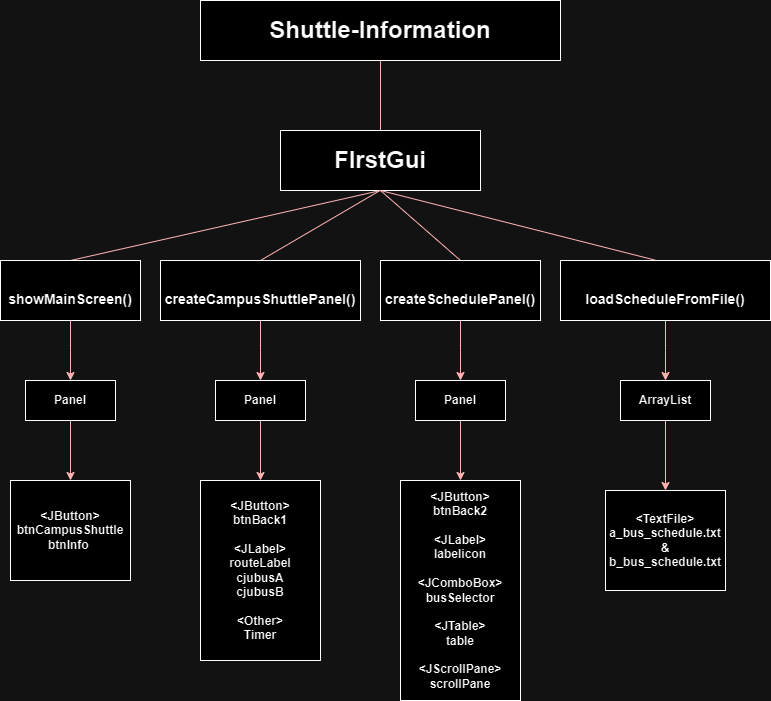

The diagram above was exported from draw.io. Its source (the exported page's mxGraphModel, read from the mxfile embedded in the PNG):
<mxGraphModel dx="1050" dy="522" grid="1" gridSize="10" guides="1" tooltips="1" connect="1" arrows="1" fold="1" page="1" pageScale="1" pageWidth="827" pageHeight="1169" math="0" shadow="0">
  <root>
    <mxCell id="0" />
    <mxCell id="1" parent="0" />
    <mxCell id="IoIn39CF8iFvdds3AVu0-2" value="&lt;b&gt;&lt;font style=&quot;font-size: 24px;&quot;&gt;Shuttle-Information&lt;/font&gt;&lt;/b&gt;" style="rounded=0;whiteSpace=wrap;html=1;" vertex="1" parent="1">
      <mxGeometry x="220" y="20" width="360" height="60" as="geometry" />
    </mxCell>
    <mxCell id="IoIn39CF8iFvdds3AVu0-3" value="" style="endArrow=none;html=1;rounded=0;fillColor=#e51400;strokeColor=#B20000;" edge="1" parent="1">
      <mxGeometry width="50" height="50" relative="1" as="geometry">
        <mxPoint x="400" y="160" as="sourcePoint" />
        <mxPoint x="400" y="80" as="targetPoint" />
      </mxGeometry>
    </mxCell>
    <mxCell id="IoIn39CF8iFvdds3AVu0-4" value="&lt;b&gt;&lt;font style=&quot;font-size: 24px;&quot;&gt;FIrstGui&lt;/font&gt;&lt;/b&gt;" style="rounded=0;whiteSpace=wrap;html=1;" vertex="1" parent="1">
      <mxGeometry x="300" y="150" width="200" height="60" as="geometry" />
    </mxCell>
    <mxCell id="IoIn39CF8iFvdds3AVu0-5" value="" style="endArrow=none;html=1;rounded=0;exitX=0.5;exitY=0;exitDx=0;exitDy=0;fillColor=#e51400;strokeColor=#B20000;" edge="1" parent="1" source="IoIn39CF8iFvdds3AVu0-12">
      <mxGeometry width="50" height="50" relative="1" as="geometry">
        <mxPoint x="320" y="280" as="sourcePoint" />
        <mxPoint x="399.5" y="210" as="targetPoint" />
      </mxGeometry>
    </mxCell>
    <mxCell id="IoIn39CF8iFvdds3AVu0-6" value="" style="endArrow=none;html=1;rounded=0;exitX=0.5;exitY=0;exitDx=0;exitDy=0;fillColor=#e51400;strokeColor=#B20000;" edge="1" parent="1" source="IoIn39CF8iFvdds3AVu0-10">
      <mxGeometry width="50" height="50" relative="1" as="geometry">
        <mxPoint x="160" y="280" as="sourcePoint" />
        <mxPoint x="400" y="210" as="targetPoint" />
      </mxGeometry>
    </mxCell>
    <mxCell id="IoIn39CF8iFvdds3AVu0-7" value="" style="endArrow=none;html=1;rounded=0;exitX=0.5;exitY=0;exitDx=0;exitDy=0;fillColor=#e51400;strokeColor=#B20000;" edge="1" parent="1" source="IoIn39CF8iFvdds3AVu0-14">
      <mxGeometry width="50" height="50" relative="1" as="geometry">
        <mxPoint x="480" y="280" as="sourcePoint" />
        <mxPoint x="400" y="210" as="targetPoint" />
      </mxGeometry>
    </mxCell>
    <mxCell id="IoIn39CF8iFvdds3AVu0-8" value="" style="endArrow=none;html=1;rounded=0;exitX=0.45;exitY=-0.007;exitDx=0;exitDy=0;exitPerimeter=0;fillColor=#e51400;strokeColor=#B20000;" edge="1" parent="1" source="IoIn39CF8iFvdds3AVu0-16">
      <mxGeometry width="50" height="50" relative="1" as="geometry">
        <mxPoint x="640" y="280" as="sourcePoint" />
        <mxPoint x="400" y="210" as="targetPoint" />
      </mxGeometry>
    </mxCell>
    <mxCell id="IoIn39CF8iFvdds3AVu0-9" style="edgeStyle=orthogonalEdgeStyle;rounded=0;orthogonalLoop=1;jettySize=auto;html=1;fillColor=#e51400;strokeColor=#B20000;" edge="1" parent="1" source="IoIn39CF8iFvdds3AVu0-10">
      <mxGeometry relative="1" as="geometry">
        <mxPoint x="90" y="400" as="targetPoint" />
      </mxGeometry>
    </mxCell>
    <mxCell id="IoIn39CF8iFvdds3AVu0-10" value="&lt;font style=&quot;font-size: 14px;&quot;&gt;&lt;br&gt;&lt;b&gt;showMainScreen()&lt;/b&gt;&lt;br&gt;&lt;/font&gt;" style="rounded=0;whiteSpace=wrap;html=1;" vertex="1" parent="1">
      <mxGeometry x="20" y="280" width="140" height="60" as="geometry" />
    </mxCell>
    <mxCell id="IoIn39CF8iFvdds3AVu0-11" style="edgeStyle=orthogonalEdgeStyle;rounded=0;orthogonalLoop=1;jettySize=auto;html=1;fillColor=#e51400;strokeColor=#B20000;" edge="1" parent="1" source="IoIn39CF8iFvdds3AVu0-12">
      <mxGeometry relative="1" as="geometry">
        <mxPoint x="280" y="400" as="targetPoint" />
      </mxGeometry>
    </mxCell>
    <mxCell id="IoIn39CF8iFvdds3AVu0-12" value="&lt;font style=&quot;font-size: 14px;&quot;&gt;&lt;b&gt;&lt;br&gt;createCampusShuttlePanel()&lt;/b&gt;&lt;br&gt;&lt;/font&gt;" style="rounded=0;whiteSpace=wrap;html=1;" vertex="1" parent="1">
      <mxGeometry x="180" y="280" width="200" height="60" as="geometry" />
    </mxCell>
    <mxCell id="IoIn39CF8iFvdds3AVu0-13" style="edgeStyle=orthogonalEdgeStyle;rounded=0;orthogonalLoop=1;jettySize=auto;html=1;fillColor=#e51400;strokeColor=#B20000;" edge="1" parent="1" source="IoIn39CF8iFvdds3AVu0-14">
      <mxGeometry relative="1" as="geometry">
        <mxPoint x="480" y="400" as="targetPoint" />
      </mxGeometry>
    </mxCell>
    <mxCell id="IoIn39CF8iFvdds3AVu0-14" value="&lt;b&gt;&lt;font style=&quot;font-size: 14px;&quot;&gt;&lt;br&gt;createSchedulePanel()&lt;/font&gt;&lt;br&gt;&lt;/b&gt;" style="rounded=0;whiteSpace=wrap;html=1;" vertex="1" parent="1">
      <mxGeometry x="400" y="280" width="160" height="60" as="geometry" />
    </mxCell>
    <mxCell id="IoIn39CF8iFvdds3AVu0-15" style="edgeStyle=orthogonalEdgeStyle;rounded=0;orthogonalLoop=1;jettySize=auto;html=1;fillColor=#e51400;strokeColor=#B20000;" edge="1" parent="1" source="IoIn39CF8iFvdds3AVu0-16">
      <mxGeometry relative="1" as="geometry">
        <mxPoint x="685" y="400" as="targetPoint" />
      </mxGeometry>
    </mxCell>
    <mxCell id="IoIn39CF8iFvdds3AVu0-16" value="&lt;font style=&quot;font-size: 14px;&quot;&gt;&lt;b&gt;&lt;br&gt;loadScheduleFromFile()&lt;br&gt;&lt;/b&gt;&lt;/font&gt;" style="rounded=0;whiteSpace=wrap;html=1;" vertex="1" parent="1">
      <mxGeometry x="580" y="280" width="210" height="60" as="geometry" />
    </mxCell>
    <mxCell id="IoIn39CF8iFvdds3AVu0-21" style="edgeStyle=orthogonalEdgeStyle;rounded=0;orthogonalLoop=1;jettySize=auto;html=1;exitX=0.5;exitY=1;exitDx=0;exitDy=0;entryX=0.5;entryY=0;entryDx=0;entryDy=0;fillColor=#e51400;strokeColor=#B20000;" edge="1" parent="1" source="IoIn39CF8iFvdds3AVu0-22" target="IoIn39CF8iFvdds3AVu0-29">
      <mxGeometry relative="1" as="geometry" />
    </mxCell>
    <mxCell id="IoIn39CF8iFvdds3AVu0-22" value="&lt;b&gt;Panel&lt;/b&gt;" style="rounded=0;whiteSpace=wrap;html=1;" vertex="1" parent="1">
      <mxGeometry x="45" y="400" width="90" height="40" as="geometry" />
    </mxCell>
    <mxCell id="IoIn39CF8iFvdds3AVu0-23" style="edgeStyle=orthogonalEdgeStyle;rounded=0;orthogonalLoop=1;jettySize=auto;html=1;exitX=0.5;exitY=1;exitDx=0;exitDy=0;entryX=0.5;entryY=0;entryDx=0;entryDy=0;fillColor=#e51400;strokeColor=#B20000;" edge="1" parent="1" source="IoIn39CF8iFvdds3AVu0-24" target="IoIn39CF8iFvdds3AVu0-31">
      <mxGeometry relative="1" as="geometry" />
    </mxCell>
    <mxCell id="IoIn39CF8iFvdds3AVu0-24" value="&lt;b&gt;Panel&lt;/b&gt;" style="rounded=0;whiteSpace=wrap;html=1;" vertex="1" parent="1">
      <mxGeometry x="235" y="400" width="90" height="40" as="geometry" />
    </mxCell>
    <mxCell id="IoIn39CF8iFvdds3AVu0-25" style="edgeStyle=orthogonalEdgeStyle;rounded=0;orthogonalLoop=1;jettySize=auto;html=1;exitX=0.5;exitY=1;exitDx=0;exitDy=0;entryX=0.5;entryY=0;entryDx=0;entryDy=0;fillColor=#e51400;strokeColor=#B20000;" edge="1" parent="1" source="IoIn39CF8iFvdds3AVu0-26" target="IoIn39CF8iFvdds3AVu0-30">
      <mxGeometry relative="1" as="geometry" />
    </mxCell>
    <mxCell id="IoIn39CF8iFvdds3AVu0-26" value="&lt;b&gt;Panel&lt;/b&gt;" style="rounded=0;whiteSpace=wrap;html=1;" vertex="1" parent="1">
      <mxGeometry x="435" y="400" width="90" height="40" as="geometry" />
    </mxCell>
    <mxCell id="IoIn39CF8iFvdds3AVu0-27" value="" style="edgeStyle=orthogonalEdgeStyle;rounded=0;orthogonalLoop=1;jettySize=auto;html=1;fillColor=#e51400;strokeColor=#B20000;" edge="1" parent="1" source="IoIn39CF8iFvdds3AVu0-28" target="IoIn39CF8iFvdds3AVu0-32">
      <mxGeometry relative="1" as="geometry" />
    </mxCell>
    <mxCell id="IoIn39CF8iFvdds3AVu0-28" value="&lt;b&gt;ArrayList&lt;/b&gt;" style="rounded=0;whiteSpace=wrap;html=1;" vertex="1" parent="1">
      <mxGeometry x="640" y="400" width="90" height="40" as="geometry" />
    </mxCell>
    <mxCell id="IoIn39CF8iFvdds3AVu0-29" value="&lt;div&gt;&lt;b style=&quot;background-color: initial;&quot;&gt;&amp;lt;JButton&amp;gt;&lt;/b&gt;&lt;/div&gt;&lt;div&gt;&lt;b style=&quot;background-color: initial;&quot;&gt;btnCampusShuttle&lt;/b&gt;&lt;/div&gt;&lt;div&gt;&lt;div&gt;&lt;b style=&quot;background-color: initial;&quot;&gt;btnInfo&amp;nbsp;&lt;/b&gt;&lt;/div&gt;&lt;/div&gt;" style="rounded=0;whiteSpace=wrap;html=1;" vertex="1" parent="1">
      <mxGeometry x="30" y="500" width="120" height="100" as="geometry" />
    </mxCell>
    <mxCell id="IoIn39CF8iFvdds3AVu0-30" value="&lt;div&gt;&lt;b style=&quot;background-color: initial;&quot;&gt;&amp;lt;JButton&amp;gt;&lt;/b&gt;&lt;/div&gt;&lt;b style=&quot;background-color: initial;&quot;&gt;btnBack2&lt;/b&gt;&lt;div&gt;&lt;b&gt;&lt;br&gt;&lt;/b&gt;&lt;/div&gt;&lt;div&gt;&lt;b&gt;&amp;lt;JLabel&amp;gt;&lt;/b&gt;&lt;div&gt;&lt;b&gt;labelicon&lt;/b&gt;&lt;/div&gt;&lt;/div&gt;&lt;div&gt;&lt;b&gt;&lt;br&gt;&lt;/b&gt;&lt;/div&gt;&lt;div&gt;&lt;b&gt;&amp;lt;JComboBox&amp;gt; busSelector&lt;/b&gt;&lt;/div&gt;&lt;div&gt;&lt;b&gt;&lt;br&gt;&lt;/b&gt;&lt;/div&gt;&lt;div&gt;&lt;div style=&quot;&quot;&gt;&lt;b&gt;&amp;lt;JTable&amp;gt;&lt;/b&gt;&lt;/div&gt;&lt;div style=&quot;&quot;&gt;&lt;b&gt;table&lt;/b&gt;&lt;/div&gt;&lt;div style=&quot;&quot;&gt;&lt;b&gt;&lt;br&gt;&lt;/b&gt;&lt;b style=&quot;background-color: initial;&quot;&gt;&amp;lt;JScrollPane&amp;gt; scrollPane&lt;/b&gt;&lt;/div&gt;&lt;/div&gt;" style="rounded=0;whiteSpace=wrap;html=1;" vertex="1" parent="1">
      <mxGeometry x="420" y="500" width="120" height="220" as="geometry" />
    </mxCell>
    <mxCell id="IoIn39CF8iFvdds3AVu0-31" value="&lt;div&gt;&lt;b style=&quot;background-color: initial;&quot;&gt;&amp;lt;JButton&amp;gt;&lt;/b&gt;&lt;/div&gt;&lt;div&gt;&lt;b&gt;btnBack1&lt;/b&gt;&lt;/div&gt;&lt;div&gt;&lt;b&gt;&lt;br&gt;&lt;/b&gt;&lt;/div&gt;&lt;div&gt;&lt;div&gt;&lt;b&gt;&amp;lt;JLabel&amp;gt;&lt;/b&gt;&lt;/div&gt;&lt;div&gt;&lt;b&gt;routeLabel&lt;/b&gt;&lt;/div&gt;&lt;div&gt;&lt;div&gt;&lt;b&gt;cjubusA&lt;/b&gt;&lt;/div&gt;&lt;div&gt;&lt;b style=&quot;background-color: initial;&quot;&gt;cjubusB&lt;/b&gt;&lt;/div&gt;&lt;/div&gt;&lt;div&gt;&lt;b style=&quot;background-color: initial;&quot;&gt;&lt;br&gt;&lt;/b&gt;&lt;/div&gt;&lt;div&gt;&lt;b style=&quot;background-color: initial;&quot;&gt;&amp;lt;Other&amp;gt;&lt;/b&gt;&lt;/div&gt;&lt;div&gt;&lt;span style=&quot;background-color: initial;&quot;&gt;&lt;b&gt;Timer&lt;/b&gt;&lt;/span&gt;&lt;/div&gt;&lt;/div&gt;" style="rounded=0;whiteSpace=wrap;html=1;" vertex="1" parent="1">
      <mxGeometry x="220" y="500" width="120" height="180" as="geometry" />
    </mxCell>
    <mxCell id="IoIn39CF8iFvdds3AVu0-32" value="&lt;b&gt;&amp;lt;TextFile&amp;gt;&lt;/b&gt;&lt;div&gt;&lt;b&gt;a_bus_schedule.txt&lt;/b&gt;&lt;/div&gt;&lt;div&gt;&lt;b&gt;&amp;amp;&lt;br&gt;&lt;/b&gt;&lt;div&gt;&lt;b&gt;b_bus_schedule.txt&lt;/b&gt;&lt;/div&gt;&lt;/div&gt;" style="whiteSpace=wrap;html=1;rounded=0;" vertex="1" parent="1">
      <mxGeometry x="625" y="510" width="120" height="100" as="geometry" />
    </mxCell>
  </root>
</mxGraphModel>